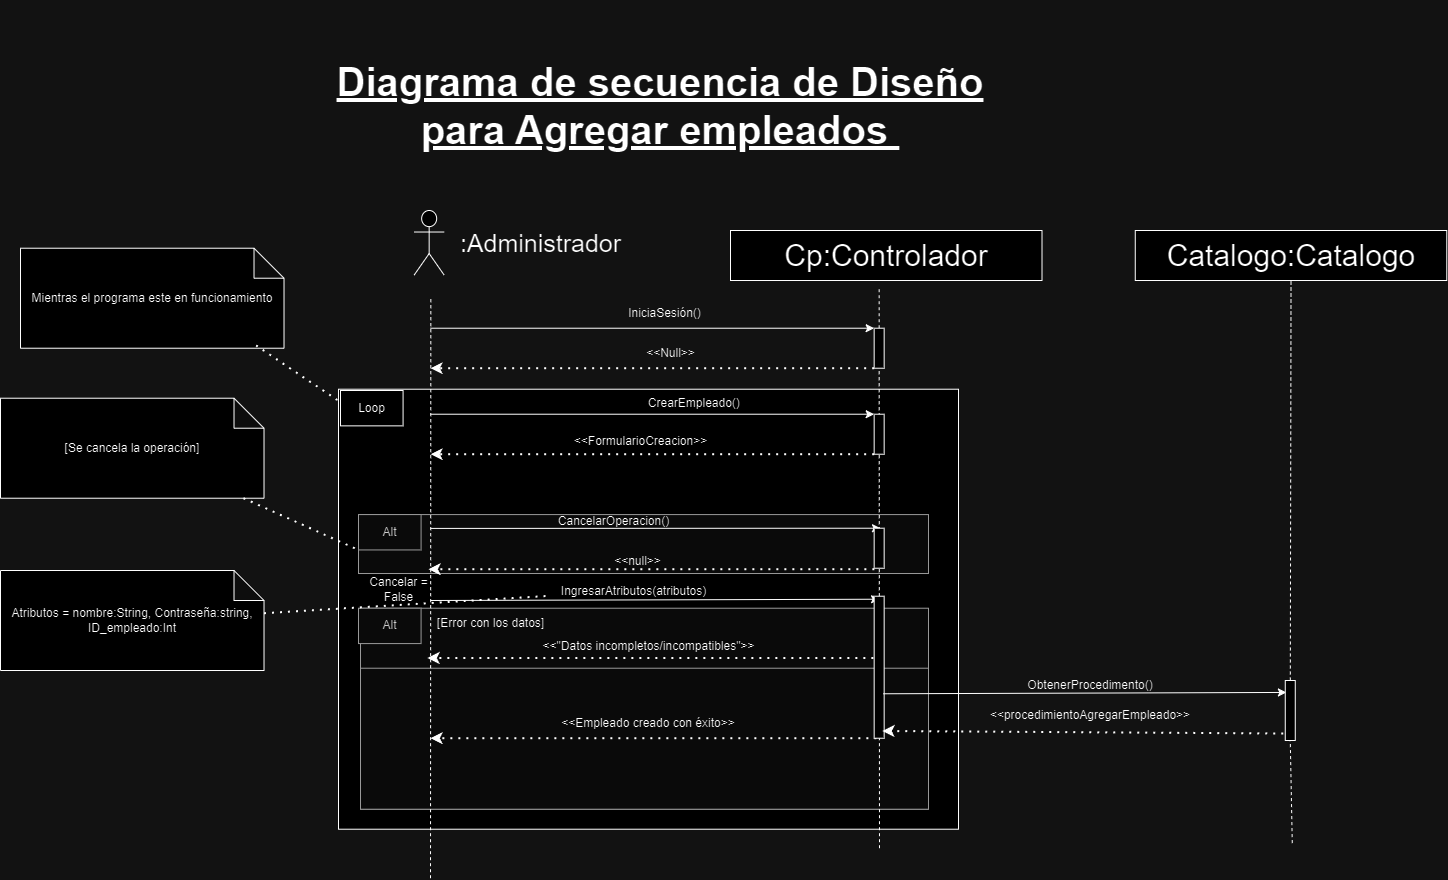

The diagram above was exported from draw.io. Its source (the exported page's mxGraphModel, read from the mxfile embedded in the PNG):
<mxGraphModel dx="24" dy="-4073" grid="1" gridSize="10" guides="1" tooltips="1" connect="1" arrows="1" fold="1" page="1" pageScale="1" pageWidth="827" pageHeight="1169" math="0" shadow="0">
  <root>
    <mxCell id="0" />
    <mxCell id="1" parent="0" />
    <mxCell id="53qbQvs9fVu3u_23iB3d-325" value="Cp:Controlador" style="rounded=0;whiteSpace=wrap;html=1;fontSize=30;" vertex="1" parent="1">
      <mxGeometry x="4690" y="7160" width="311.5" height="50" as="geometry" />
    </mxCell>
    <mxCell id="53qbQvs9fVu3u_23iB3d-326" value="" style="group" connectable="0" vertex="1" parent="1">
      <mxGeometry x="4318" y="7408.719999999999" width="600" height="350" as="geometry" />
    </mxCell>
    <mxCell id="53qbQvs9fVu3u_23iB3d-327" value=" " style="rounded=0;whiteSpace=wrap;html=1;" vertex="1" parent="53qbQvs9fVu3u_23iB3d-326">
      <mxGeometry x="-20" y="-90" width="620" height="440" as="geometry" />
    </mxCell>
    <mxCell id="53qbQvs9fVu3u_23iB3d-328" value="" style="rounded=0;whiteSpace=wrap;html=1;fillColor=#f5f5f5;fontColor=#333333;strokeColor=#666666;" vertex="1" parent="53qbQvs9fVu3u_23iB3d-326">
      <mxGeometry y="35.357142857142854" width="570" height="58.92857142857143" as="geometry" />
    </mxCell>
    <mxCell id="53qbQvs9fVu3u_23iB3d-329" value="" style="endArrow=classic;html=1;rounded=0;entryX=0;entryY=0;entryDx=0;entryDy=0;" edge="1" parent="53qbQvs9fVu3u_23iB3d-326">
      <mxGeometry width="50" height="50" relative="1" as="geometry">
        <mxPoint x="72" y="121.2800000000002" as="sourcePoint" />
        <mxPoint x="521.0800000000003" y="119.99857142857141" as="targetPoint" />
      </mxGeometry>
    </mxCell>
    <mxCell id="53qbQvs9fVu3u_23iB3d-330" value="Alt" style="rounded=0;whiteSpace=wrap;html=1;fillColor=#f5f5f5;fontColor=#333333;strokeColor=#666666;" vertex="1" parent="53qbQvs9fVu3u_23iB3d-326">
      <mxGeometry y="35.357142857142854" width="62.58109090909091" height="35.357142857142854" as="geometry" />
    </mxCell>
    <mxCell id="53qbQvs9fVu3u_23iB3d-331" value="CancelarOperacion()" style="text;html=1;align=center;verticalAlign=middle;resizable=0;points=[];autosize=1;strokeColor=none;fillColor=none;" vertex="1" parent="53qbQvs9fVu3u_23iB3d-326">
      <mxGeometry x="190" y="27" width="130" height="30" as="geometry" />
    </mxCell>
    <mxCell id="53qbQvs9fVu3u_23iB3d-332" value="" style="endArrow=classic;dashed=1;html=1;dashPattern=1 3;strokeWidth=2;rounded=0;endFill=1;exitX=0;exitY=1;exitDx=0;exitDy=0;" edge="1" parent="53qbQvs9fVu3u_23iB3d-326">
      <mxGeometry width="50" height="50" relative="1" as="geometry">
        <mxPoint x="515.8600000000006" y="89.99571428571426" as="sourcePoint" />
        <mxPoint x="69.99618181818187" y="89.99571428571426" as="targetPoint" />
      </mxGeometry>
    </mxCell>
    <mxCell id="53qbQvs9fVu3u_23iB3d-333" value="&amp;lt;&amp;lt;null&amp;gt;&amp;gt;" style="text;html=1;align=center;verticalAlign=middle;resizable=0;points=[];autosize=1;strokeColor=none;fillColor=none;" vertex="1" parent="53qbQvs9fVu3u_23iB3d-326">
      <mxGeometry x="244" y="67" width="70" height="30" as="geometry" />
    </mxCell>
    <mxCell id="53qbQvs9fVu3u_23iB3d-334" value="Cancelar =&lt;div&gt;False&lt;/div&gt;" style="text;html=1;align=center;verticalAlign=middle;resizable=0;points=[];autosize=1;strokeColor=none;fillColor=none;" vertex="1" parent="53qbQvs9fVu3u_23iB3d-326">
      <mxGeometry y="90" width="80" height="40" as="geometry" />
    </mxCell>
    <mxCell id="53qbQvs9fVu3u_23iB3d-335" value="IngresarAtributos(atributos)" style="text;html=1;align=center;verticalAlign=middle;resizable=0;points=[];autosize=1;strokeColor=none;fillColor=none;" vertex="1" parent="53qbQvs9fVu3u_23iB3d-326">
      <mxGeometry x="190.0036363636364" y="97.07142857142858" width="170" height="30" as="geometry" />
    </mxCell>
    <mxCell id="53qbQvs9fVu3u_23iB3d-336" value="" style="rounded=0;whiteSpace=wrap;html=1;fillColor=#f5f5f5;fontColor=#333333;strokeColor=#666666;" vertex="1" parent="53qbQvs9fVu3u_23iB3d-326">
      <mxGeometry x="2" y="129" width="568" height="201" as="geometry" />
    </mxCell>
    <mxCell id="53qbQvs9fVu3u_23iB3d-337" value="&amp;lt;&amp;lt;&quot;Datos incompletos/incompatibles&quot;&amp;gt;&amp;gt;" style="text;html=1;align=center;verticalAlign=middle;resizable=0;points=[];autosize=1;strokeColor=none;fillColor=none;" vertex="1" parent="53qbQvs9fVu3u_23iB3d-326">
      <mxGeometry x="170" y="152.42857142857142" width="240" height="30" as="geometry" />
    </mxCell>
    <mxCell id="53qbQvs9fVu3u_23iB3d-338" value="" style="endArrow=classic;dashed=1;html=1;dashPattern=1 3;strokeWidth=2;rounded=0;endFill=1;exitX=0;exitY=1;exitDx=0;exitDy=0;" edge="1" parent="53qbQvs9fVu3u_23iB3d-326">
      <mxGeometry width="50" height="50" relative="1" as="geometry">
        <mxPoint x="514.8600000000004" y="178.78571428571428" as="sourcePoint" />
        <mxPoint x="68.99618181818182" y="178.78571428571428" as="targetPoint" />
      </mxGeometry>
    </mxCell>
    <mxCell id="53qbQvs9fVu3u_23iB3d-339" value="Alt" style="rounded=0;whiteSpace=wrap;html=1;fillColor=#f5f5f5;fontColor=#333333;strokeColor=#666666;" vertex="1" parent="53qbQvs9fVu3u_23iB3d-326">
      <mxGeometry y="128.99714285714253" width="62.58109090909091" height="35.357142857142854" as="geometry" />
    </mxCell>
    <mxCell id="53qbQvs9fVu3u_23iB3d-340" value="" style="rounded=0;whiteSpace=wrap;html=1;fillColor=#f5f5f5;fontColor=#333333;strokeColor=#666666;" vertex="1" parent="53qbQvs9fVu3u_23iB3d-326">
      <mxGeometry x="2" y="189" width="568" height="141" as="geometry" />
    </mxCell>
    <mxCell id="53qbQvs9fVu3u_23iB3d-341" value="" style="endArrow=classic;dashed=1;html=1;dashPattern=1 3;strokeWidth=2;rounded=0;endFill=1;exitX=0;exitY=1;exitDx=0;exitDy=0;" edge="1" parent="53qbQvs9fVu3u_23iB3d-326">
      <mxGeometry width="50" height="50" relative="1" as="geometry">
        <mxPoint x="517.8600000000006" y="258.9957142857138" as="sourcePoint" />
        <mxPoint x="71.99618181818187" y="258.9957142857138" as="targetPoint" />
      </mxGeometry>
    </mxCell>
    <mxCell id="53qbQvs9fVu3u_23iB3d-342" value="&amp;lt;&amp;lt;Empleado creado con éxito&amp;gt;&amp;gt;" style="text;html=1;align=center;verticalAlign=middle;whiteSpace=wrap;rounded=0;" vertex="1" parent="53qbQvs9fVu3u_23iB3d-326">
      <mxGeometry x="180" y="229" width="220" height="30" as="geometry" />
    </mxCell>
    <mxCell id="53qbQvs9fVu3u_23iB3d-343" value="[Error con los datos]" style="text;html=1;align=center;verticalAlign=middle;resizable=0;points=[];autosize=1;strokeColor=none;fillColor=none;" vertex="1" parent="53qbQvs9fVu3u_23iB3d-326">
      <mxGeometry x="67" y="129" width="130" height="30" as="geometry" />
    </mxCell>
    <mxCell id="53qbQvs9fVu3u_23iB3d-344" value="Loop" style="rounded=0;whiteSpace=wrap;html=1;" vertex="1" parent="53qbQvs9fVu3u_23iB3d-326">
      <mxGeometry x="-18" y="-88.7199999999998" width="62.58109090909091" height="35.357142857142854" as="geometry" />
    </mxCell>
    <mxCell id="53qbQvs9fVu3u_23iB3d-345" value="" style="shape=umlActor;verticalLabelPosition=bottom;verticalAlign=top;html=1;outlineConnect=0;fontSize=30;" vertex="1" parent="1">
      <mxGeometry x="4373.66" y="7140" width="30" height="64.57" as="geometry" />
    </mxCell>
    <mxCell id="53qbQvs9fVu3u_23iB3d-346" value="" style="endArrow=none;html=1;rounded=0;dashed=1;entryX=0.5;entryY=1;entryDx=0;entryDy=0;fontSize=30;" edge="1" parent="1" source="53qbQvs9fVu3u_23iB3d-350">
      <mxGeometry width="50" height="50" relative="1" as="geometry">
        <mxPoint x="4833.66" y="7937.72" as="sourcePoint" />
        <mxPoint x="4838.66" y="7215.719999999999" as="targetPoint" />
      </mxGeometry>
    </mxCell>
    <mxCell id="53qbQvs9fVu3u_23iB3d-347" value="" style="endArrow=classic;html=1;rounded=0;entryX=0;entryY=0;entryDx=0;entryDy=0;" edge="1" parent="1" target="53qbQvs9fVu3u_23iB3d-350">
      <mxGeometry width="50" height="50" relative="1" as="geometry">
        <mxPoint x="4390" y="7257.719999999999" as="sourcePoint" />
        <mxPoint x="4833.66" y="7257.719999999999" as="targetPoint" />
      </mxGeometry>
    </mxCell>
    <mxCell id="53qbQvs9fVu3u_23iB3d-348" value="" style="endArrow=classic;dashed=1;html=1;dashPattern=1 3;strokeWidth=2;rounded=0;endFill=1;exitX=0;exitY=1;exitDx=0;exitDy=0;" edge="1" parent="1" source="53qbQvs9fVu3u_23iB3d-350">
      <mxGeometry width="50" height="50" relative="1" as="geometry">
        <mxPoint x="4823.66" y="7307.719999999999" as="sourcePoint" />
        <mxPoint x="4390" y="7297.719999999999" as="targetPoint" />
      </mxGeometry>
    </mxCell>
    <mxCell id="53qbQvs9fVu3u_23iB3d-349" value="" style="endArrow=none;html=1;rounded=0;dashed=1;entryX=0.5;entryY=1;entryDx=0;entryDy=0;fontSize=30;" edge="1" parent="1" target="53qbQvs9fVu3u_23iB3d-350">
      <mxGeometry width="50" height="50" relative="1" as="geometry">
        <mxPoint x="4839" y="7777.72" as="sourcePoint" />
        <mxPoint x="4838.66" y="7215.719999999999" as="targetPoint" />
      </mxGeometry>
    </mxCell>
    <mxCell id="53qbQvs9fVu3u_23iB3d-350" value="" style="rounded=0;whiteSpace=wrap;html=1;" vertex="1" parent="1">
      <mxGeometry x="4833.66" y="7257.719999999999" width="10" height="40" as="geometry" />
    </mxCell>
    <mxCell id="53qbQvs9fVu3u_23iB3d-351" value="&lt;font style=&quot;font-size: 25px;&quot;&gt;:Administrador&lt;/font&gt;" style="text;html=1;align=center;verticalAlign=middle;resizable=0;points=[];autosize=1;strokeColor=none;fillColor=none;" vertex="1" parent="1">
      <mxGeometry x="4410" y="7152.29" width="180" height="40" as="geometry" />
    </mxCell>
    <mxCell id="53qbQvs9fVu3u_23iB3d-352" value="IniciaSesión()" style="text;html=1;align=center;verticalAlign=middle;resizable=0;points=[];autosize=1;strokeColor=none;fillColor=none;" vertex="1" parent="1">
      <mxGeometry x="4573.66" y="7227.719999999999" width="100" height="30" as="geometry" />
    </mxCell>
    <mxCell id="53qbQvs9fVu3u_23iB3d-353" value="" style="endArrow=classic;html=1;rounded=0;entryX=0;entryY=0;entryDx=0;entryDy=0;" edge="1" parent="1" target="53qbQvs9fVu3u_23iB3d-356">
      <mxGeometry width="50" height="50" relative="1" as="geometry">
        <mxPoint x="4390" y="7343.719999999999" as="sourcePoint" />
        <mxPoint x="4828.66" y="7343.719999999999" as="targetPoint" />
      </mxGeometry>
    </mxCell>
    <mxCell id="53qbQvs9fVu3u_23iB3d-354" value="CrearEmpleado()&amp;nbsp;" style="text;html=1;align=center;verticalAlign=middle;resizable=0;points=[];autosize=1;strokeColor=none;fillColor=none;" vertex="1" parent="1">
      <mxGeometry x="4595" y="7317.719999999999" width="120" height="30" as="geometry" />
    </mxCell>
    <mxCell id="53qbQvs9fVu3u_23iB3d-355" value="" style="endArrow=classic;dashed=1;html=1;dashPattern=1 3;strokeWidth=2;rounded=0;endFill=1;exitX=0;exitY=1;exitDx=0;exitDy=0;" edge="1" parent="1" source="53qbQvs9fVu3u_23iB3d-356">
      <mxGeometry width="50" height="50" relative="1" as="geometry">
        <mxPoint x="4818.66" y="7393.719999999999" as="sourcePoint" />
        <mxPoint x="4390" y="7383.719999999999" as="targetPoint" />
      </mxGeometry>
    </mxCell>
    <mxCell id="53qbQvs9fVu3u_23iB3d-356" value="" style="rounded=0;whiteSpace=wrap;html=1;" vertex="1" parent="1">
      <mxGeometry x="4833.66" y="7343.719999999999" width="10" height="40" as="geometry" />
    </mxCell>
    <mxCell id="53qbQvs9fVu3u_23iB3d-357" value="" style="endArrow=none;html=1;rounded=0;dashed=1;entryX=0.5;entryY=1;entryDx=0;entryDy=0;fontSize=30;" edge="1" parent="1">
      <mxGeometry width="50" height="50" relative="1" as="geometry">
        <mxPoint x="4390" y="7807.72" as="sourcePoint" />
        <mxPoint x="4390.34" y="7227.719999999999" as="targetPoint" />
      </mxGeometry>
    </mxCell>
    <mxCell id="53qbQvs9fVu3u_23iB3d-358" value="&amp;lt;&amp;lt;Null&amp;gt;&amp;gt;" style="text;html=1;align=center;verticalAlign=middle;resizable=0;points=[];autosize=1;strokeColor=none;fillColor=none;" vertex="1" parent="1">
      <mxGeometry x="4595" y="7267.719999999999" width="70" height="30" as="geometry" />
    </mxCell>
    <mxCell id="53qbQvs9fVu3u_23iB3d-359" value="&amp;lt;&amp;lt;FormularioCreacion&amp;gt;&amp;gt;" style="text;html=1;align=center;verticalAlign=middle;resizable=0;points=[];autosize=1;strokeColor=none;fillColor=none;" vertex="1" parent="1">
      <mxGeometry x="4520" y="7355.719999999999" width="160" height="30" as="geometry" />
    </mxCell>
    <mxCell id="53qbQvs9fVu3u_23iB3d-360" value="" style="endArrow=none;dashed=1;html=1;dashPattern=1 3;strokeWidth=2;rounded=0;exitX=0;exitY=0;exitDx=263.51;exitDy=65;exitPerimeter=0;entryX=0.005;entryY=0.651;entryDx=0;entryDy=0;entryPerimeter=0;" edge="1" parent="1" target="53qbQvs9fVu3u_23iB3d-335">
      <mxGeometry width="50" height="50" relative="1" as="geometry">
        <mxPoint x="4223.51" y="7542.719999999999" as="sourcePoint" />
        <mxPoint x="4420" y="7527.719999999999" as="targetPoint" />
      </mxGeometry>
    </mxCell>
    <mxCell id="53qbQvs9fVu3u_23iB3d-361" value="" style="rounded=0;whiteSpace=wrap;html=1;" vertex="1" parent="1">
      <mxGeometry x="4833.66" y="7525.719999999999" width="10" height="142" as="geometry" />
    </mxCell>
    <mxCell id="53qbQvs9fVu3u_23iB3d-362" value="" style="endArrow=classic;html=1;rounded=0;exitX=0;exitY=0.25;exitDx=0;exitDy=0;" edge="1" parent="1">
      <mxGeometry width="50" height="50" relative="1" as="geometry">
        <mxPoint x="4390" y="7457.916428571429" as="sourcePoint" />
        <mxPoint x="4840" y="7457.719999999999" as="targetPoint" />
      </mxGeometry>
    </mxCell>
    <mxCell id="53qbQvs9fVu3u_23iB3d-363" value="" style="rounded=0;whiteSpace=wrap;html=1;" vertex="1" parent="1">
      <mxGeometry x="4833.66" y="7457.719999999999" width="10" height="40" as="geometry" />
    </mxCell>
    <mxCell id="53qbQvs9fVu3u_23iB3d-364" value="[Se cancela la operación]" style="shape=note;whiteSpace=wrap;html=1;backgroundOutline=1;darkOpacity=0.05;" vertex="1" parent="1">
      <mxGeometry x="3960" y="7327.719999999999" width="263.51" height="100" as="geometry" />
    </mxCell>
    <mxCell id="53qbQvs9fVu3u_23iB3d-365" value="" style="endArrow=none;dashed=1;html=1;dashPattern=1 3;strokeWidth=2;rounded=0;entryX=0;entryY=1;entryDx=0;entryDy=0;" edge="1" parent="1" source="53qbQvs9fVu3u_23iB3d-364" target="53qbQvs9fVu3u_23iB3d-330">
      <mxGeometry width="50" height="50" relative="1" as="geometry">
        <mxPoint x="4229" y="7627.72" as="sourcePoint" />
        <mxPoint x="4500" y="7582.719999999999" as="targetPoint" />
      </mxGeometry>
    </mxCell>
    <mxCell id="53qbQvs9fVu3u_23iB3d-366" value="Mientras el programa este en funcionamiento" style="shape=note;whiteSpace=wrap;html=1;backgroundOutline=1;darkOpacity=0.05;" vertex="1" parent="1">
      <mxGeometry x="3980" y="7177.719999999999" width="263.51" height="100" as="geometry" />
    </mxCell>
    <mxCell id="53qbQvs9fVu3u_23iB3d-367" value="" style="endArrow=none;dashed=1;html=1;dashPattern=1 3;strokeWidth=2;rounded=0;exitX=0.894;exitY=0.972;exitDx=0;exitDy=0;exitPerimeter=0;" edge="1" parent="1" source="53qbQvs9fVu3u_23iB3d-366" target="53qbQvs9fVu3u_23iB3d-327">
      <mxGeometry width="50" height="50" relative="1" as="geometry">
        <mxPoint x="4200" y="7277.719999999999" as="sourcePoint" />
        <mxPoint x="4315" y="7329.719999999999" as="targetPoint" />
      </mxGeometry>
    </mxCell>
    <mxCell id="53qbQvs9fVu3u_23iB3d-368" value="Diagrama de secuencia de Diseño&lt;div&gt;para Agregar empleados&amp;nbsp;&lt;br&gt;&lt;/div&gt;" style="text;strokeColor=none;align=center;fillColor=none;html=1;verticalAlign=middle;whiteSpace=wrap;rounded=0;fontStyle=5;fontSize=40;" vertex="1" parent="1">
      <mxGeometry x="4270" y="6930" width="700" height="210" as="geometry" />
    </mxCell>
    <mxCell id="53qbQvs9fVu3u_23iB3d-369" value="Catalogo:Catalogo" style="rounded=0;whiteSpace=wrap;html=1;fontSize=30;" vertex="1" parent="1">
      <mxGeometry x="5094.7699999999995" y="7160" width="311.5" height="50" as="geometry" />
    </mxCell>
    <mxCell id="53qbQvs9fVu3u_23iB3d-370" value="&amp;lt;&amp;lt;procedimientoAgregar&lt;span style=&quot;background-color: initial;&quot;&gt;Empleado&amp;gt;&amp;gt;&lt;/span&gt;" style="text;strokeColor=none;align=center;fillColor=none;html=1;verticalAlign=middle;whiteSpace=wrap;rounded=0;" vertex="1" parent="1">
      <mxGeometry x="4949.999999999999" y="7630" width="200" height="30" as="geometry" />
    </mxCell>
    <mxCell id="53qbQvs9fVu3u_23iB3d-371" value="ObtenerProcedimento()" style="text;strokeColor=none;align=center;fillColor=none;html=1;verticalAlign=middle;whiteSpace=wrap;rounded=0;" vertex="1" parent="1">
      <mxGeometry x="4949.999999999999" y="7600" width="200" height="30" as="geometry" />
    </mxCell>
    <mxCell id="53qbQvs9fVu3u_23iB3d-372" value="" style="endArrow=none;html=1;rounded=0;dashed=1;entryX=0.5;entryY=1;entryDx=0;entryDy=0;fontSize=30;" edge="1" parent="1" source="53qbQvs9fVu3u_23iB3d-376" target="53qbQvs9fVu3u_23iB3d-369">
      <mxGeometry width="50" height="50" relative="1" as="geometry">
        <mxPoint x="5251.7699999999995" y="7772.586206896552" as="sourcePoint" />
        <mxPoint x="5249.7699999999995" y="7390" as="targetPoint" />
      </mxGeometry>
    </mxCell>
    <mxCell id="53qbQvs9fVu3u_23iB3d-373" value="" style="endArrow=classic;html=1;rounded=0;entryX=0.113;entryY=0.199;entryDx=0;entryDy=0;exitX=0.92;exitY=0.687;exitDx=0;exitDy=0;entryPerimeter=0;exitPerimeter=0;" edge="1" parent="1" source="53qbQvs9fVu3u_23iB3d-361" target="53qbQvs9fVu3u_23iB3d-376">
      <mxGeometry width="50" height="50" relative="1" as="geometry">
        <mxPoint x="4859.57" y="7650" as="sourcePoint" />
        <mxPoint x="5241.07" y="7646" as="targetPoint" />
      </mxGeometry>
    </mxCell>
    <mxCell id="53qbQvs9fVu3u_23iB3d-374" value=" " style="endArrow=classic;dashed=1;html=1;dashPattern=1 3;strokeWidth=2;rounded=0;endFill=1;entryX=0.824;entryY=0.949;entryDx=0;entryDy=0;entryPerimeter=0;" edge="1" parent="1" target="53qbQvs9fVu3u_23iB3d-361">
      <mxGeometry width="50" height="50" relative="1" as="geometry">
        <mxPoint x="5242.7699999999995" y="7663" as="sourcePoint" />
        <mxPoint x="4860.57" y="7660" as="targetPoint" />
      </mxGeometry>
    </mxCell>
    <mxCell id="53qbQvs9fVu3u_23iB3d-375" value="" style="endArrow=none;html=1;rounded=0;dashed=1;entryX=0.5;entryY=1;entryDx=0;entryDy=0;fontSize=30;" edge="1" parent="1" target="53qbQvs9fVu3u_23iB3d-376">
      <mxGeometry width="50" height="50" relative="1" as="geometry">
        <mxPoint x="5251.7699999999995" y="7772.586206896552" as="sourcePoint" />
        <mxPoint x="5251" y="7210" as="targetPoint" />
      </mxGeometry>
    </mxCell>
    <mxCell id="53qbQvs9fVu3u_23iB3d-376" value=" " style="rounded=0;whiteSpace=wrap;html=1;" vertex="1" parent="1">
      <mxGeometry x="5244.7699999999995" y="7610" width="10" height="60" as="geometry" />
    </mxCell>
    <mxCell id="53qbQvs9fVu3u_23iB3d-377" value="Atributos = nombre:String, Contraseña:string, ID_empleado:Int" style="shape=note;whiteSpace=wrap;html=1;backgroundOutline=1;darkOpacity=0.05;" vertex="1" parent="1">
      <mxGeometry x="3960" y="7500" width="263.51" height="100" as="geometry" />
    </mxCell>
  </root>
</mxGraphModel>